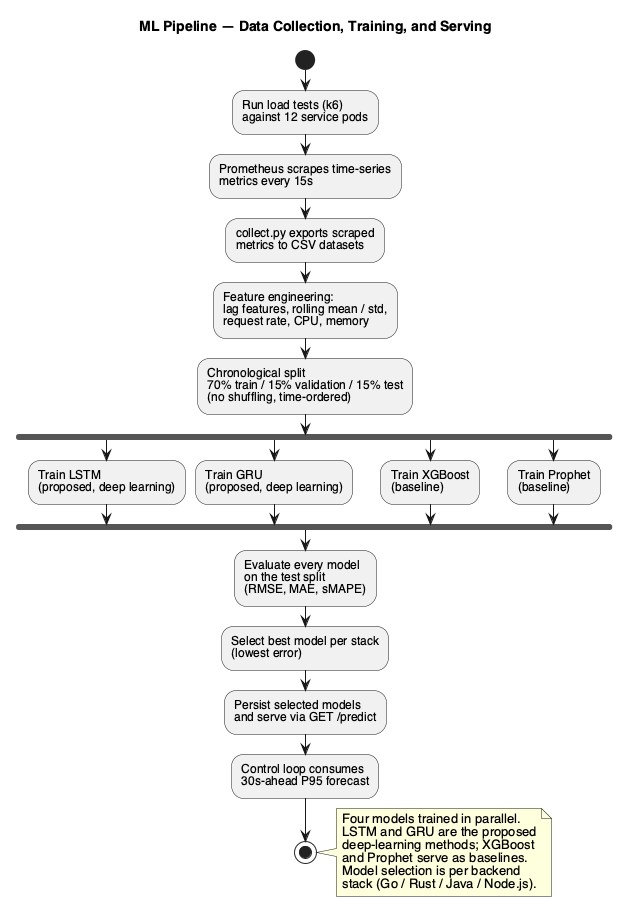

The diagram above was rendered by PlantUML. Its source (embedded in the PNG):
@startuml 04_activity_ml_pipeline
' Activity diagram — end-to-end ML training and serving pipeline
skinparam backgroundColor #FFFFFF
skinparam shadowing false
skinparam defaultFontName "Helvetica"
title ML Pipeline — Data Collection, Training, and Serving

start
:Run load tests (k6)\nagainst 12 service pods;
:Prometheus scrapes time-series\nmetrics every 15s;
:collect.py exports scraped\nmetrics to CSV datasets;
:Feature engineering:\nlag features, rolling mean / std,\nrequest rate, CPU, memory;
:Chronological split\n70% train / 15% validation / 15% test\n(no shuffling, time-ordered);

fork
  :Train LSTM\n(proposed, deep learning);
fork again
  :Train GRU\n(proposed, deep learning);
fork again
  :Train XGBoost\n(baseline);
fork again
  :Train Prophet\n(baseline);
end fork

:Evaluate every model\non the test split\n(RMSE, MAE, sMAPE);
:Select best model per stack\n(lowest error);
:Persist selected models\nand serve via GET /predict;
:Control loop consumes\n30s-ahead P95 forecast;
stop

note right
  Four models trained in parallel.
  LSTM and GRU are the proposed
  deep-learning methods; XGBoost
  and Prophet serve as baselines.
  Model selection is per backend
  stack (Go / Rust / Java / Node.js).
end note
@enduml